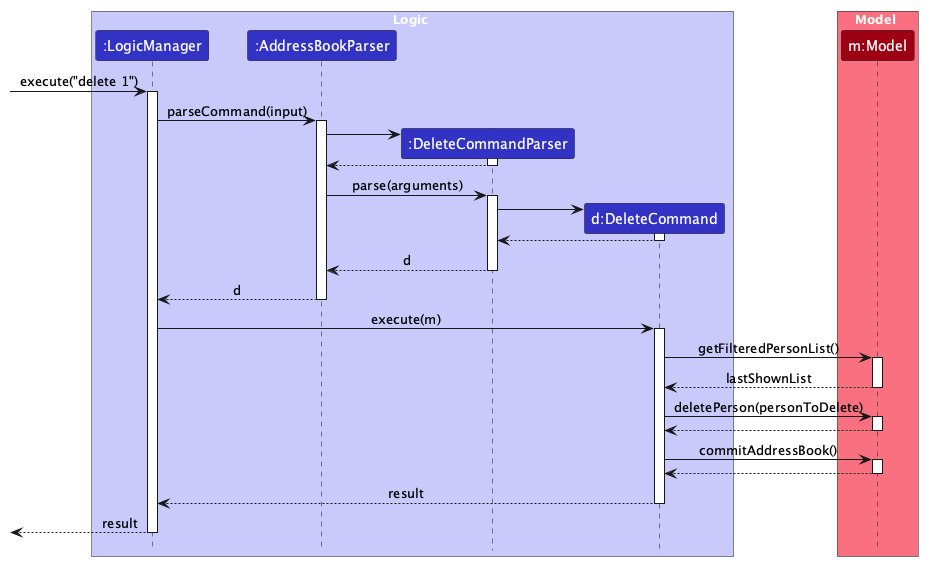

The diagram above was rendered by PlantUML. Its source (embedded in the PNG):
@startuml
!include style.puml
skinparam ArrowFontStyle plain

box Logic LOGIC_COLOR_T1
participant ":LogicManager" as LogicManager LOGIC_COLOR
participant ":AddressBookParser" as AddressBookParser LOGIC_COLOR
participant ":DeleteCommandParser" as DeleteCommandParser LOGIC_COLOR
participant "d:DeleteCommand" as DeleteCommand LOGIC_COLOR
end box

box Model MODEL_COLOR_T1
participant "m:Model" as Model MODEL_COLOR
end box

[-> LogicManager : execute("delete 1")
activate LogicManager

LogicManager -> AddressBookParser : parseCommand(input)
activate AddressBookParser

create DeleteCommandParser
AddressBookParser -> DeleteCommandParser
activate DeleteCommandParser

DeleteCommandParser --> AddressBookParser
deactivate DeleteCommandParser

AddressBookParser -> DeleteCommandParser : parse(arguments)
activate DeleteCommandParser

create DeleteCommand
DeleteCommandParser -> DeleteCommand
activate DeleteCommand

DeleteCommand --> DeleteCommandParser :
deactivate DeleteCommand

DeleteCommandParser --> AddressBookParser : d
deactivate DeleteCommandParser

AddressBookParser --> LogicManager : d
deactivate AddressBookParser

LogicManager -> DeleteCommand : execute(m)
activate DeleteCommand

DeleteCommand -> Model : getFilteredPersonList()
activate Model

Model --> DeleteCommand : lastShownList
deactivate Model


DeleteCommand -> Model : deletePerson(personToDelete)
activate Model

Model --> DeleteCommand
deactivate Model

DeleteCommand -> Model : commitAddressBook()
activate Model

Model --> DeleteCommand
deactivate Model


DeleteCommand --> LogicManager : result
deactivate DeleteCommand

[<--LogicManager : result
deactivate LogicManager
@enduml